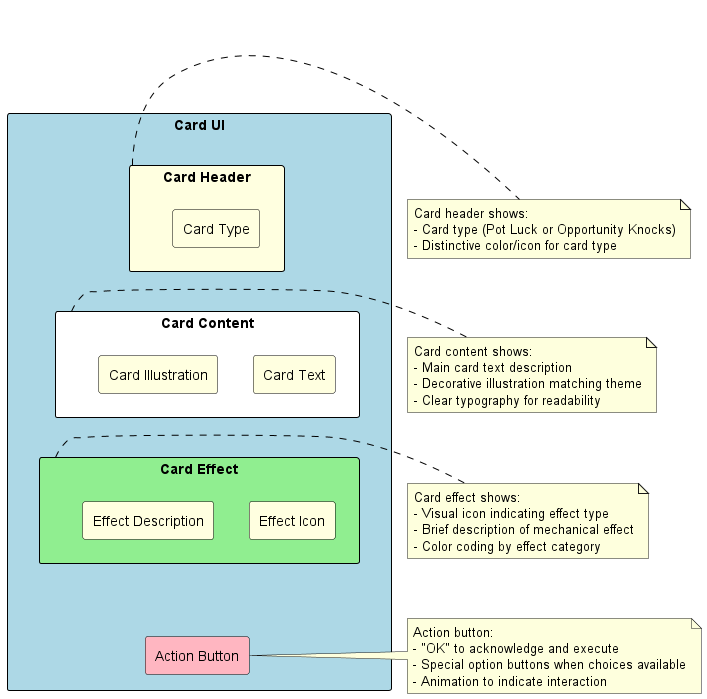

The diagram above was rendered by PlantUML. Its source (embedded in the PNG):
@startuml
skinparam backgroundColor white
skinparam rectangleBackgroundColor lightYellow
skinparam rectangleBorderColor black
skinparam arrowColor black

rectangle "Card UI" as CardUI #LightBlue {
  rectangle "Card Header" as CardHeader #LightYellow {
    rectangle "Card Type" as CardType
  }

  rectangle "Card Content" as CardContent #White {
    rectangle "Card Text" as CardText
    rectangle "Card Illustration" as CardIllustration
  }

  rectangle "Card Effect" as CardEffect #LightGreen {
    rectangle "Effect Icon" as EffectIcon
    rectangle "Effect Description" as EffectDescription
  }

  rectangle "Action Button" as ActionButton #LightPink
}

CardHeader -[hidden]d-> CardContent
CardContent -[hidden]d-> CardEffect
CardEffect -[hidden]d-> ActionButton

note right of CardHeader
Card header shows:
- Card type (Pot Luck or Opportunity Knocks)
- Distinctive color/icon for card type
end note

note right of CardContent
Card content shows:
- Main card text description
- Decorative illustration matching theme
- Clear typography for readability
end note

note right of CardEffect
Card effect shows:
- Visual icon indicating effect type
- Brief description of mechanical effect
- Color coding by effect category
end note

note right of ActionButton
Action button:
- "OK" to acknowledge and execute
- Special option buttons when choices available
- Animation to indicate interaction
end note
@enduml